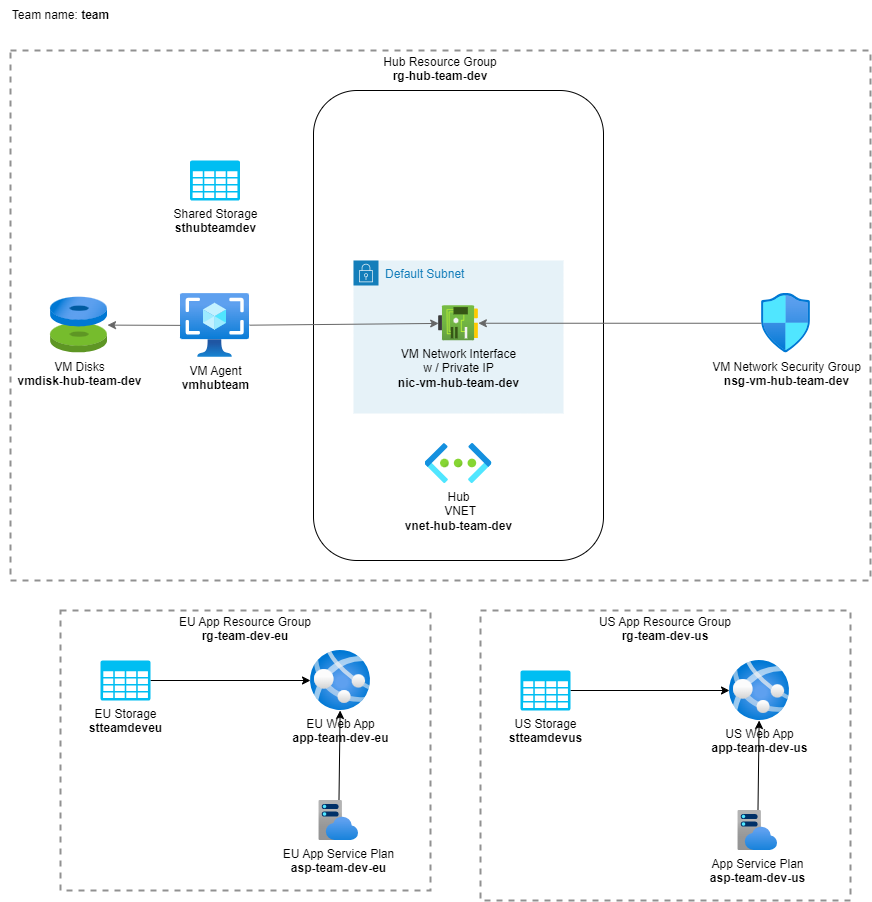

The diagram above was exported from draw.io. Its source (the exported page's mxGraphModel, read from the mxfile embedded in the PNG):
<mxGraphModel dx="1055" dy="473" grid="1" gridSize="10" guides="1" tooltips="1" connect="1" arrows="1" fold="1" page="1" pageScale="1" pageWidth="827" pageHeight="1169" background="#FFFFFF" math="0" shadow="0">
  <root>
    <mxCell id="0" />
    <mxCell id="1" parent="0" />
    <mxCell id="43" value="Hub Resource Group&lt;br style=&quot;border-color: var(--border-color);&quot;&gt;&lt;b style=&quot;border-color: var(--border-color);&quot;&gt;rg-hub-team-dev&lt;/b&gt;" style="fontStyle=0;verticalAlign=top;align=center;spacingTop=-2;fillColor=none;rounded=0;whiteSpace=wrap;html=1;strokeColor=#919191;strokeWidth=2;dashed=1;container=1;collapsible=0;expand=0;recursiveResize=0;" parent="1" vertex="1">
      <mxGeometry x="1740" y="1960" width="860" height="530" as="geometry" />
    </mxCell>
    <mxCell id="9" value="&lt;span style=&quot;background-color: rgb(255, 255, 255);&quot;&gt;VM Agent&lt;br&gt;&lt;b&gt;vmhubteam&lt;/b&gt;&lt;br&gt;&lt;/span&gt;" style="aspect=fixed;html=1;points=[];align=center;image;fontSize=12;image=img/lib/azure2/compute/Images.svg;labelBackgroundColor=none;" parent="43" vertex="1">
      <mxGeometry x="170" y="243" width="69" height="64" as="geometry" />
    </mxCell>
    <mxCell id="16" value="VM Network Security Group&lt;br&gt;&lt;b&gt;nsg-vm-hub-team-dev&lt;/b&gt;" style="aspect=fixed;html=1;points=[];align=center;image;fontSize=12;image=img/lib/azure2/networking/Network_Security_Groups.svg;" parent="43" vertex="1">
      <mxGeometry x="750.9999999999999" y="243" width="49" height="59.5" as="geometry" />
    </mxCell>
    <mxCell id="65" value="&lt;span style=&quot;background-color: rgb(255, 255, 255);&quot;&gt;VM Disks&lt;br&gt;&lt;b&gt;vmdisk-hub-team-dev&lt;/b&gt;&lt;/span&gt;" style="aspect=fixed;html=1;points=[];align=center;image;fontSize=12;image=img/lib/azure2/compute/Disks.svg;labelBackgroundColor=none;fillColor=none;" parent="43" vertex="1">
      <mxGeometry x="40" y="246.5" width="56.99999999999999" height="56.00000000000001" as="geometry" />
    </mxCell>
    <mxCell id="78" style="edgeStyle=none;html=1;strokeColor=#666666;" parent="43" source="9" target="65" edge="1">
      <mxGeometry relative="1" as="geometry" />
    </mxCell>
    <mxCell id="93" value="" style="rounded=1;whiteSpace=wrap;html=1;labelBackgroundColor=none;fillColor=none;" parent="43" vertex="1">
      <mxGeometry x="303" y="40" width="290" height="470" as="geometry" />
    </mxCell>
    <mxCell id="26" value="&lt;span style=&quot;background-color: rgb(255, 255, 255);&quot;&gt;Hub&lt;br&gt;&amp;nbsp;VNET&lt;br&gt;&lt;b&gt;vnet-hub-team-dev&lt;/b&gt;&lt;/span&gt;" style="aspect=fixed;html=1;points=[];align=center;image;fontSize=12;image=img/lib/azure2/networking/Virtual_Networks.svg;" parent="43" vertex="1">
      <mxGeometry x="414.5" y="393" width="67" height="40" as="geometry" />
    </mxCell>
    <mxCell id="30" value="Default Subnet" style="points=[[0,0],[0.25,0],[0.5,0],[0.75,0],[1,0],[1,0.25],[1,0.5],[1,0.75],[1,1],[0.75,1],[0.5,1],[0.25,1],[0,1],[0,0.75],[0,0.5],[0,0.25]];outlineConnect=0;gradientColor=none;html=1;whiteSpace=wrap;fontSize=12;fontStyle=0;container=1;pointerEvents=0;collapsible=0;recursiveResize=0;shape=mxgraph.aws4.group;grIcon=mxgraph.aws4.group_security_group;grStroke=0;strokeColor=#147EBA;fillColor=#E6F2F8;verticalAlign=top;align=left;spacingLeft=30;fontColor=#147EBA;dashed=0;" parent="43" vertex="1">
      <mxGeometry x="343" y="210" width="210" height="153" as="geometry" />
    </mxCell>
    <mxCell id="59" value="VM Network Interface&lt;br&gt;w / Private IP&lt;br&gt;&lt;b&gt;nic-vm-hub-team-dev&lt;/b&gt;" style="aspect=fixed;html=1;points=[];align=center;image;fontSize=12;image=img/lib/azure2/networking/Network_Interfaces.svg;labelBackgroundColor=none;" parent="30" vertex="1">
      <mxGeometry x="85.17000000000007" y="45.25" width="39.67" height="35" as="geometry" />
    </mxCell>
    <mxCell id="77" style="edgeStyle=none;html=1;strokeColor=#666666;" parent="43" source="9" target="59" edge="1">
      <mxGeometry relative="1" as="geometry" />
    </mxCell>
    <mxCell id="79" style="edgeStyle=none;html=1;endArrow=none;endFill=0;startArrow=classic;startFill=1;strokeColor=#666666;" parent="43" source="59" target="16" edge="1">
      <mxGeometry relative="1" as="geometry" />
    </mxCell>
    <mxCell id="35" value="&lt;span style=&quot;background-color: rgb(255, 255, 255);&quot;&gt;Shared Storage&lt;br&gt;&lt;b&gt;sthubteamdev&lt;/b&gt;&lt;br&gt;&lt;/span&gt;" style="verticalLabelPosition=bottom;html=1;verticalAlign=top;align=center;strokeColor=none;fillColor=#00BEF2;shape=mxgraph.azure.storage;pointerEvents=1;" parent="43" vertex="1">
      <mxGeometry x="179.5" y="110" width="50" height="40" as="geometry" />
    </mxCell>
    <mxCell id="20" value="EU App Resource Group&lt;br style=&quot;border-color: var(--border-color);&quot;&gt;&lt;b style=&quot;border-color: var(--border-color);&quot;&gt;rg-team-dev-eu&lt;/b&gt;" style="fontStyle=0;verticalAlign=top;align=center;spacingTop=-2;fillColor=none;rounded=0;whiteSpace=wrap;html=1;strokeColor=#919191;strokeWidth=2;dashed=1;container=1;collapsible=0;expand=0;recursiveResize=0;" parent="1" vertex="1">
      <mxGeometry x="1790" y="2520" width="370" height="280" as="geometry" />
    </mxCell>
    <mxCell id="8" value="EU Web App&lt;br&gt;&lt;b&gt;app-team-dev-eu&lt;/b&gt;" style="aspect=fixed;html=1;points=[];align=center;image;fontSize=12;image=img/lib/azure2/compute/App_Services.svg;labelBackgroundColor=none;" parent="20" vertex="1">
      <mxGeometry x="250" y="40" width="60" height="60" as="geometry" />
    </mxCell>
    <mxCell id="124" value="" style="edgeStyle=none;html=1;" parent="20" source="7" target="8" edge="1">
      <mxGeometry relative="1" as="geometry" />
    </mxCell>
    <mxCell id="7" value="EU App Service Plan&lt;br&gt;&lt;b&gt;asp-team-dev-eu&lt;/b&gt;" style="aspect=fixed;html=1;points=[];align=center;image;fontSize=12;image=img/lib/azure2/app_services/App_Service_Plans.svg;labelBackgroundColor=none;" parent="20" vertex="1">
      <mxGeometry x="258.23" y="190" width="40" height="40" as="geometry" />
    </mxCell>
    <mxCell id="128" style="edgeStyle=none;html=1;" parent="20" source="56" target="8" edge="1">
      <mxGeometry relative="1" as="geometry">
        <mxPoint x="249" y="309" as="targetPoint" />
      </mxGeometry>
    </mxCell>
    <mxCell id="56" value="EU Storage&lt;br&gt;&lt;b style=&quot;border-color: var(--border-color);&quot;&gt;stteamdeveu&lt;/b&gt;" style="verticalLabelPosition=bottom;html=1;verticalAlign=top;align=center;strokeColor=none;fillColor=#00BEF2;shape=mxgraph.azure.storage;pointerEvents=1;" parent="20" vertex="1">
      <mxGeometry x="40" y="50" width="50" height="40" as="geometry" />
    </mxCell>
    <mxCell id="132" value="US App Resource Group&lt;br style=&quot;border-color: var(--border-color);&quot;&gt;&lt;b style=&quot;border-color: var(--border-color);&quot;&gt;rg-team-dev-us&lt;/b&gt;" style="fontStyle=0;verticalAlign=top;align=center;spacingTop=-2;fillColor=none;rounded=0;whiteSpace=wrap;html=1;strokeColor=#919191;strokeWidth=2;dashed=1;container=1;collapsible=0;expand=0;recursiveResize=0;" parent="1" vertex="1">
      <mxGeometry x="2210" y="2520" width="370" height="290" as="geometry" />
    </mxCell>
    <mxCell id="140" value="US Web App&lt;br&gt;&lt;b style=&quot;border-color: var(--border-color);&quot;&gt;app-team-dev-us&lt;/b&gt;" style="aspect=fixed;html=1;points=[];align=center;image;fontSize=12;image=img/lib/azure2/compute/App_Services.svg;labelBackgroundColor=none;" parent="132" vertex="1">
      <mxGeometry x="249" y="50" width="60" height="60" as="geometry" />
    </mxCell>
    <mxCell id="141" value="" style="edgeStyle=none;html=1;" parent="132" source="142" target="140" edge="1">
      <mxGeometry relative="1" as="geometry" />
    </mxCell>
    <mxCell id="142" value="App Service Plan&lt;br&gt;&lt;b style=&quot;border-color: var(--border-color);&quot;&gt;asp-team-dev-us&lt;/b&gt;" style="aspect=fixed;html=1;points=[];align=center;image;fontSize=12;image=img/lib/azure2/app_services/App_Service_Plans.svg;labelBackgroundColor=none;" parent="132" vertex="1">
      <mxGeometry x="257.23" y="200" width="40" height="40" as="geometry" />
    </mxCell>
    <mxCell id="151" style="edgeStyle=none;html=1;" parent="132" source="152" target="140" edge="1">
      <mxGeometry relative="1" as="geometry">
        <mxPoint x="313.6842200000001" y="319.6750000000002" as="targetPoint" />
      </mxGeometry>
    </mxCell>
    <mxCell id="152" value="US Storage&lt;br&gt;&lt;b&gt;stteamdevus&lt;/b&gt;" style="verticalLabelPosition=bottom;html=1;verticalAlign=top;align=center;strokeColor=none;fillColor=#00BEF2;shape=mxgraph.azure.storage;pointerEvents=1;" parent="132" vertex="1">
      <mxGeometry x="40" y="60" width="50" height="40" as="geometry" />
    </mxCell>
    <mxCell id="158" value="Team name: &lt;b&gt;team&lt;/b&gt;&lt;br&gt;" style="text;html=1;align=center;verticalAlign=middle;resizable=0;points=[];autosize=1;strokeColor=none;fillColor=none;" parent="1" vertex="1">
      <mxGeometry x="1730" y="1910" width="120" height="30" as="geometry" />
    </mxCell>
  </root>
</mxGraphModel>